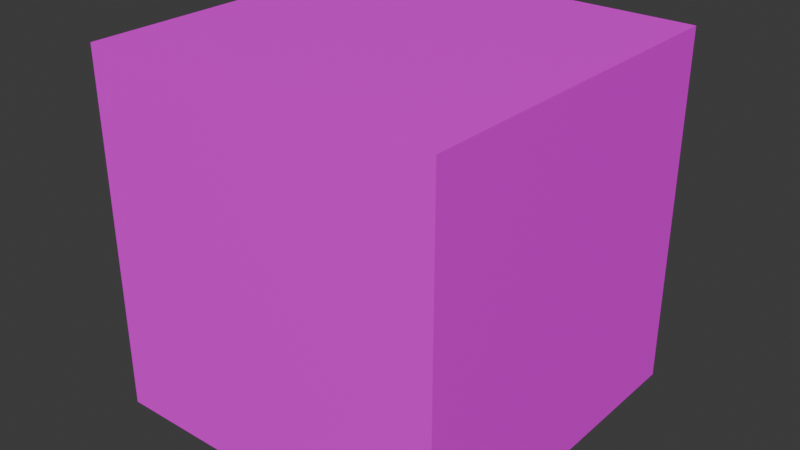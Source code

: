 # Source: BgBox.blend  (saved by Blender 4.1.24; exported with 4.5.12 LTS)
import bpy
from mathutils import Matrix  # noqa: F401  (used for matrix-valued properties, if any)

bpy.ops.wm.read_factory_settings(use_empty=True)
scene = bpy.context.scene
scene.name = 'Scene'

# ---- collections
col_collection = bpy.data.collections.new('Collection'); scene.collection.children.link(col_collection)

# ---- images (referenced by path relative to the original .blend; pixels are not part of the script)
import os
ASSET_DIR = os.environ.get("B2B_ASSET_DIR", "")  # directory of the original .blend (textures are referenced by path, not embedded)
HERE = os.path.dirname(os.path.abspath(__file__))  # packed textures are extracted next to this script under _unpacked/

def load_image(name, relpath, width, height, colorspace="sRGB"):
    """Load a texture the original file referenced (path relative to the .blend, or extracted next to this script)."""
    p = next((c for c in (os.path.join(HERE, relpath), os.path.join(ASSET_DIR, relpath)) if relpath and os.path.exists(c)), "")
    if p:
        img = bpy.data.images.load(p, check_existing=True)
        img.name = name
    else:  # same state as the original file: an image datablock whose file is absent (Cycles renders it pink)
        img = bpy.data.images.new(name, width, height)
        img.source = "FILE"
        img.filepath = "//" + (relpath or name)
    img.colorspace_settings.name = colorspace
    return img
img_boxtexture = load_image('BoxTexture', '', 1024, 1024, 'sRGB')

# ---- materials (node trees are filled in below, after node groups)
mat_box = bpy.data.materials.new('box')
mat_box.use_transparent_shadow = False

# ---- material node trees
mat_box.use_nodes = True; mat_box.node_tree.nodes.clear()
_N = mat_box.node_tree.nodes; _L = mat_box.node_tree.links
n0 = _N.new('ShaderNodeBsdfPrincipled'); n0.name = 'Principled BSDF'; n0.location = (10, 300)
n1 = _N.new('ShaderNodeOutputMaterial'); n1.name = 'Material Output'; n1.location = (300, 300)
n2 = _N.new('ShaderNodeTexImage'); n2.name = 'Image Texture'; n2.location = (-280, 280)
n2.image = img_boxtexture
_L.new(n0.outputs[0], n1.inputs[0])
_L.new(n2.outputs[0], n0.inputs[0])
n1.is_active_output = True

# ---- world
world_world = bpy.data.worlds.new('World'); scene.world = world_world
world_world.use_nodes = True; world_world.node_tree.nodes.clear()
_N = world_world.node_tree.nodes; _L = world_world.node_tree.links
n0 = _N.new('ShaderNodeOutputWorld'); n0.name = 'World Output'; n0.location = (300, 300)
n1 = _N.new('ShaderNodeBackground'); n1.name = 'Background'; n1.location = (10, 300)
n1.inputs[0].default_value = (0.05088, 0.05088, 0.05088, 1.0)
_L.new(n1.outputs[0], n0.inputs[0])
n0.is_active_output = True
world_world.color = (0.05088, 0.05088, 0.05088)
world_world.use_sun_shadow = False
world_world.sun_shadow_jitter_overblur = 0.0

# ---- meshes
me_cube_001 = bpy.data.meshes.new('Cube.001')
me_cube_001.from_pydata([(-1.0, -1.0, -1.0), (-1.0, -1.0, 1.0), (-1.0, 1.0, -1.0), (-1.0, 1.0, 1.0), (1.0, -1.0, -1.0), (1.0, -1.0, 1.0), (1.0, 1.0, -1.0), (1.0, 1.0, 1.0)], [], [(0, 1, 3, 2), (2, 3, 7, 6), (6, 7, 5, 4), (4, 5, 1, 0), (2, 6, 4, 0), (7, 3, 1, 5)])
_uv = me_cube_001.uv_layers.new(name='UVMap')
_uv.uv.foreach_set('vector', [0.375, 0.0, 0.625, 0.0, 0.625, 0.25, 0.375, 0.25, 0.375, 0.25, 0.625, 0.25, 0.625, 0.5, 0.375, 0.5, 0.375, 0.5, 0.625, 0.5, 0.625, 0.75, 0.375, 0.75, 0.375, 0.75, 0.625, 0.75, 0.625, 1.0, 0.375, 1.0, 0.125, 0.5, 0.375, 0.5, 0.375, 0.75, 0.125, 0.75, 0.625, 0.5, 0.875, 0.5, 0.875, 0.75, 0.625, 0.75])
me_cube_001.materials.append(mat_box)
me_cube_001.update()

# ---- objects
ob_cube = bpy.data.objects.new('Cube', me_cube_001)

# ---- transforms, parenting, visibility, modifiers, constraints
ob_cube.location = (0.0, 0.0, 0.0)

# ---- collection membership
col_collection.objects.link(ob_cube)

# ---- scene / render settings (as saved in the file)
scene.frame_start = 1; scene.frame_end = 250; scene.frame_set(1)
scene.render.engine = 'BLENDER_EEVEE_NEXT'
scene.cycles.sampling_pattern = 'TABULATED_SOBOL'
scene.eevee.ray_tracing_options.trace_max_roughness = 0.0
bpy.context.view_layer.update()

# ---- added for rendering (the .blend has no active camera and no usable light): camera, sun
cam_auto = bpy.data.cameras.new('AutoCamera')
cam_auto.lens = 50.0
cam_auto.sensor_width = 36.0
cam_auto.clip_end = 1000.0
ob_auto_camera = bpy.data.objects.new('AutoCamera', cam_auto)
scene.collection.objects.link(ob_auto_camera)
ob_auto_camera.location = (3.20507, -3.84609, 2.56406)
ob_auto_camera.rotation_euler = (1.09748, -7.21219e-08, 0.694738)
scene.camera = ob_auto_camera
light_auto_sun = bpy.data.lights.new('AutoSun', 'SUN')
light_auto_sun.energy = 3.0
light_auto_sun.angle = 0.0523599
ob_auto_sun = bpy.data.objects.new('AutoSun', light_auto_sun)
scene.collection.objects.link(ob_auto_sun)
ob_auto_sun.rotation_euler = (0.872665, 0.174533, 0.523599)
bpy.context.view_layer.update()
